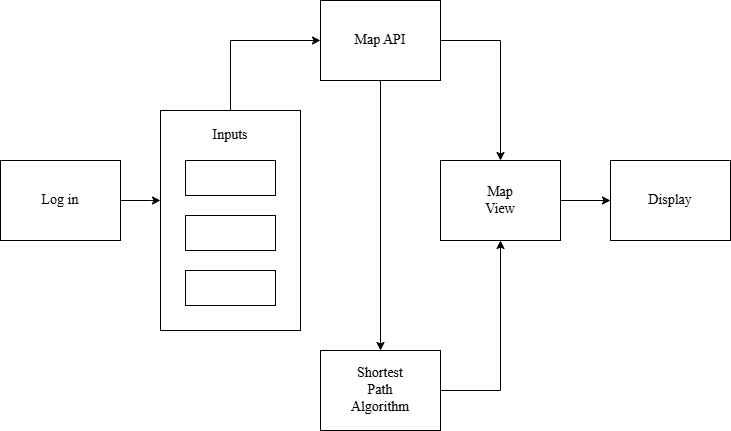

The diagram above was exported from draw.io. Its source (the exported page's mxGraphModel, read from the mxfile embedded in the PNG):
<mxGraphModel dx="1050" dy="557" grid="1" gridSize="10" guides="1" tooltips="1" connect="1" arrows="1" fold="1" page="1" pageScale="1" pageWidth="827" pageHeight="1169" background="none" math="0" shadow="0">
  <root>
    <mxCell id="0" />
    <mxCell id="1" parent="0" />
    <mxCell id="-yNU8ka-kmUtXHhOK9xT-9" value="" style="edgeStyle=orthogonalEdgeStyle;rounded=0;orthogonalLoop=1;jettySize=auto;html=1;" edge="1" parent="1" source="-yNU8ka-kmUtXHhOK9xT-1" target="-yNU8ka-kmUtXHhOK9xT-3">
      <mxGeometry relative="1" as="geometry">
        <Array as="points">
          <mxPoint x="190" y="280" />
          <mxPoint x="190" y="280" />
        </Array>
      </mxGeometry>
    </mxCell>
    <mxCell id="-yNU8ka-kmUtXHhOK9xT-1" value="" style="rounded=0;whiteSpace=wrap;html=1;" vertex="1" parent="1">
      <mxGeometry x="40" y="240" width="120" height="80" as="geometry" />
    </mxCell>
    <mxCell id="-yNU8ka-kmUtXHhOK9xT-10" style="rounded=0;orthogonalLoop=1;jettySize=auto;html=1;exitX=0.5;exitY=0;exitDx=0;exitDy=0;entryX=0;entryY=0.5;entryDx=0;entryDy=0;" edge="1" parent="1" source="-yNU8ka-kmUtXHhOK9xT-3" target="-yNU8ka-kmUtXHhOK9xT-4">
      <mxGeometry relative="1" as="geometry">
        <mxPoint x="350" y="120" as="targetPoint" />
        <Array as="points">
          <mxPoint x="270" y="120" />
        </Array>
      </mxGeometry>
    </mxCell>
    <mxCell id="-yNU8ka-kmUtXHhOK9xT-3" value="" style="rounded=0;whiteSpace=wrap;html=1;" vertex="1" parent="1">
      <mxGeometry x="200" y="190" width="140" height="220" as="geometry" />
    </mxCell>
    <mxCell id="-yNU8ka-kmUtXHhOK9xT-11" style="edgeStyle=orthogonalEdgeStyle;rounded=0;orthogonalLoop=1;jettySize=auto;html=1;entryX=0.5;entryY=0;entryDx=0;entryDy=0;" edge="1" parent="1" source="-yNU8ka-kmUtXHhOK9xT-4" target="-yNU8ka-kmUtXHhOK9xT-5">
      <mxGeometry relative="1" as="geometry">
        <mxPoint x="420" y="180" as="targetPoint" />
      </mxGeometry>
    </mxCell>
    <mxCell id="-yNU8ka-kmUtXHhOK9xT-13" style="edgeStyle=orthogonalEdgeStyle;rounded=0;orthogonalLoop=1;jettySize=auto;html=1;exitX=1;exitY=0.5;exitDx=0;exitDy=0;entryX=0.5;entryY=0;entryDx=0;entryDy=0;" edge="1" parent="1" source="-yNU8ka-kmUtXHhOK9xT-4" target="-yNU8ka-kmUtXHhOK9xT-6">
      <mxGeometry relative="1" as="geometry" />
    </mxCell>
    <mxCell id="-yNU8ka-kmUtXHhOK9xT-4" value="" style="rounded=0;whiteSpace=wrap;html=1;" vertex="1" parent="1">
      <mxGeometry x="360" y="80" width="120" height="80" as="geometry" />
    </mxCell>
    <mxCell id="-yNU8ka-kmUtXHhOK9xT-14" style="edgeStyle=orthogonalEdgeStyle;rounded=0;orthogonalLoop=1;jettySize=auto;html=1;exitX=1;exitY=0.5;exitDx=0;exitDy=0;entryX=0.5;entryY=1;entryDx=0;entryDy=0;" edge="1" parent="1" source="-yNU8ka-kmUtXHhOK9xT-5" target="-yNU8ka-kmUtXHhOK9xT-6">
      <mxGeometry relative="1" as="geometry" />
    </mxCell>
    <mxCell id="-yNU8ka-kmUtXHhOK9xT-5" value="" style="rounded=0;whiteSpace=wrap;html=1;" vertex="1" parent="1">
      <mxGeometry x="360" y="430" width="120" height="80" as="geometry" />
    </mxCell>
    <mxCell id="-yNU8ka-kmUtXHhOK9xT-15" style="edgeStyle=orthogonalEdgeStyle;rounded=0;orthogonalLoop=1;jettySize=auto;html=1;" edge="1" parent="1" source="-yNU8ka-kmUtXHhOK9xT-6" target="-yNU8ka-kmUtXHhOK9xT-8">
      <mxGeometry relative="1" as="geometry" />
    </mxCell>
    <mxCell id="-yNU8ka-kmUtXHhOK9xT-6" value="" style="rounded=0;whiteSpace=wrap;html=1;" vertex="1" parent="1">
      <mxGeometry x="480" y="240" width="120" height="80" as="geometry" />
    </mxCell>
    <mxCell id="-yNU8ka-kmUtXHhOK9xT-8" value="" style="rounded=0;whiteSpace=wrap;html=1;" vertex="1" parent="1">
      <mxGeometry x="650" y="240" width="120" height="80" as="geometry" />
    </mxCell>
    <mxCell id="-yNU8ka-kmUtXHhOK9xT-16" value="&lt;font style=&quot;font-size: 14px;&quot; face=&quot;Times New Roman&quot;&gt;Log in&lt;/font&gt;" style="text;strokeColor=none;align=center;fillColor=none;html=1;verticalAlign=middle;whiteSpace=wrap;rounded=0;" vertex="1" parent="1">
      <mxGeometry x="70" y="265" width="60" height="30" as="geometry" />
    </mxCell>
    <mxCell id="-yNU8ka-kmUtXHhOK9xT-17" value="&lt;font face=&quot;Times New Roman&quot; style=&quot;font-size: 14px;&quot;&gt;Inputs&lt;/font&gt;" style="text;strokeColor=none;align=center;fillColor=none;html=1;verticalAlign=middle;whiteSpace=wrap;rounded=0;" vertex="1" parent="1">
      <mxGeometry x="240" y="200" width="60" height="30" as="geometry" />
    </mxCell>
    <mxCell id="-yNU8ka-kmUtXHhOK9xT-18" value="&lt;font style=&quot;font-size: 14px;&quot; face=&quot;Times New Roman&quot;&gt;Map API&lt;/font&gt;" style="text;strokeColor=none;align=center;fillColor=none;html=1;verticalAlign=middle;whiteSpace=wrap;rounded=0;" vertex="1" parent="1">
      <mxGeometry x="390" y="105" width="60" height="30" as="geometry" />
    </mxCell>
    <mxCell id="-yNU8ka-kmUtXHhOK9xT-19" value="&lt;font style=&quot;font-size: 14px;&quot; face=&quot;Times New Roman&quot;&gt;Shortest Path Algorithm&lt;/font&gt;" style="text;strokeColor=none;align=center;fillColor=none;html=1;verticalAlign=middle;whiteSpace=wrap;rounded=0;" vertex="1" parent="1">
      <mxGeometry x="390" y="457.5" width="60" height="25" as="geometry" />
    </mxCell>
    <mxCell id="-yNU8ka-kmUtXHhOK9xT-20" value="&lt;font face=&quot;Times New Roman&quot; style=&quot;font-size: 14px;&quot;&gt;Map View&lt;/font&gt;" style="text;strokeColor=none;align=center;fillColor=none;html=1;verticalAlign=middle;whiteSpace=wrap;rounded=0;" vertex="1" parent="1">
      <mxGeometry x="510" y="265" width="60" height="30" as="geometry" />
    </mxCell>
    <mxCell id="-yNU8ka-kmUtXHhOK9xT-21" value="&lt;font style=&quot;font-size: 14px;&quot; face=&quot;Times New Roman&quot;&gt;Display&lt;/font&gt;" style="text;strokeColor=none;align=center;fillColor=none;html=1;verticalAlign=middle;whiteSpace=wrap;rounded=0;" vertex="1" parent="1">
      <mxGeometry x="680" y="265" width="60" height="30" as="geometry" />
    </mxCell>
    <mxCell id="-yNU8ka-kmUtXHhOK9xT-22" value="" style="whiteSpace=wrap;html=1;align=center;" vertex="1" parent="1">
      <mxGeometry x="225" y="240" width="90" height="35" as="geometry" />
    </mxCell>
    <mxCell id="-yNU8ka-kmUtXHhOK9xT-23" value="" style="whiteSpace=wrap;html=1;align=center;" vertex="1" parent="1">
      <mxGeometry x="225" y="295" width="90" height="35" as="geometry" />
    </mxCell>
    <mxCell id="-yNU8ka-kmUtXHhOK9xT-24" value="" style="whiteSpace=wrap;html=1;align=center;" vertex="1" parent="1">
      <mxGeometry x="225" y="350" width="90" height="35" as="geometry" />
    </mxCell>
    <mxCell id="-yNU8ka-kmUtXHhOK9xT-25" style="edgeStyle=orthogonalEdgeStyle;orthogonalLoop=1;jettySize=auto;html=1;exitX=0.5;exitY=1;exitDx=0;exitDy=0;" edge="1" parent="1" source="-yNU8ka-kmUtXHhOK9xT-17" target="-yNU8ka-kmUtXHhOK9xT-17">
      <mxGeometry relative="1" as="geometry" />
    </mxCell>
  </root>
</mxGraphModel>